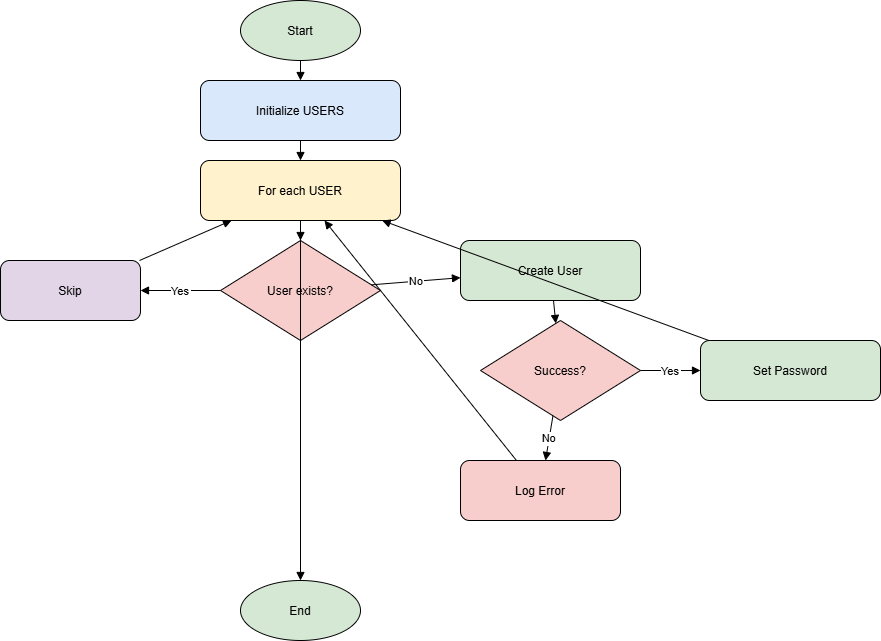

The diagram above was exported from draw.io. Its source (the exported page's mxGraphModel, read from the mxfile embedded in the PNG):
<mxGraphModel dx="872" dy="511" grid="1" gridSize="10" guides="1" tooltips="1" connect="1" arrows="1" fold="1" page="1" pageScale="1" pageWidth="850" pageHeight="1100" math="0" shadow="0">
  <root>
    <mxCell id="0" />
    <mxCell id="1" parent="0" />
    <mxCell id="K3hkhrIQU9d1KJcpQOiH-1" parent="1" style="ellipse;fillColor=#d5e8d4;" value="Start" vertex="1">
      <mxGeometry height="60" width="120" x="540" y="90" as="geometry" />
    </mxCell>
    <mxCell id="K3hkhrIQU9d1KJcpQOiH-2" parent="1" style="rounded=1;fillColor=#dae8fc;" value="Initialize USERS" vertex="1">
      <mxGeometry height="60" width="200" x="500" y="170" as="geometry" />
    </mxCell>
    <mxCell id="K3hkhrIQU9d1KJcpQOiH-3" parent="1" style="rounded=1;fillColor=#fff2cc;" value="For each USER" vertex="1">
      <mxGeometry height="60" width="200" x="500" y="250" as="geometry" />
    </mxCell>
    <mxCell id="K3hkhrIQU9d1KJcpQOiH-4" parent="1" style="rhombus;fillColor=#f8cecc;" value="User exists?" vertex="1">
      <mxGeometry height="100" width="160" x="520" y="330" as="geometry" />
    </mxCell>
    <mxCell id="K3hkhrIQU9d1KJcpQOiH-5" parent="1" style="rounded=1;fillColor=#e1d5e7;" value="Skip" vertex="1">
      <mxGeometry height="60" width="140" x="300" y="350" as="geometry" />
    </mxCell>
    <mxCell id="K3hkhrIQU9d1KJcpQOiH-6" parent="1" style="rounded=1;fillColor=#d5e8d4;" value="Create User" vertex="1">
      <mxGeometry height="60" width="180" x="760" y="330" as="geometry" />
    </mxCell>
    <mxCell id="K3hkhrIQU9d1KJcpQOiH-7" parent="1" style="rhombus;fillColor=#f8cecc;" value="Success?" vertex="1">
      <mxGeometry height="100" width="160" x="780" y="410" as="geometry" />
    </mxCell>
    <mxCell id="K3hkhrIQU9d1KJcpQOiH-8" parent="1" style="rounded=1;fillColor=#d5e8d4;" value="Set Password" vertex="1">
      <mxGeometry height="60" width="180" x="1000" y="430" as="geometry" />
    </mxCell>
    <mxCell id="K3hkhrIQU9d1KJcpQOiH-9" parent="1" style="rounded=1;fillColor=#f8cecc;" value="Log Error" vertex="1">
      <mxGeometry height="60" width="160" x="760" y="550" as="geometry" />
    </mxCell>
    <mxCell id="K3hkhrIQU9d1KJcpQOiH-10" parent="1" style="ellipse;fillColor=#d5e8d4;" value="End" vertex="1">
      <mxGeometry height="60" width="120" x="540" y="670" as="geometry" />
    </mxCell>
    <mxCell id="K3hkhrIQU9d1KJcpQOiH-11" edge="1" parent="1" source="K3hkhrIQU9d1KJcpQOiH-1" style="endArrow=block;" target="K3hkhrIQU9d1KJcpQOiH-2">
      <mxGeometry relative="1" as="geometry" />
    </mxCell>
    <mxCell id="K3hkhrIQU9d1KJcpQOiH-12" edge="1" parent="1" source="K3hkhrIQU9d1KJcpQOiH-2" style="endArrow=block;" target="K3hkhrIQU9d1KJcpQOiH-3">
      <mxGeometry relative="1" as="geometry" />
    </mxCell>
    <mxCell id="K3hkhrIQU9d1KJcpQOiH-13" edge="1" parent="1" source="K3hkhrIQU9d1KJcpQOiH-3" style="endArrow=block;" target="K3hkhrIQU9d1KJcpQOiH-4">
      <mxGeometry relative="1" as="geometry" />
    </mxCell>
    <mxCell id="K3hkhrIQU9d1KJcpQOiH-14" edge="1" parent="1" source="K3hkhrIQU9d1KJcpQOiH-4" style="endArrow=block;" target="K3hkhrIQU9d1KJcpQOiH-5" value="Yes">
      <mxGeometry relative="1" as="geometry" />
    </mxCell>
    <mxCell id="K3hkhrIQU9d1KJcpQOiH-15" edge="1" parent="1" source="K3hkhrIQU9d1KJcpQOiH-4" style="endArrow=block;" target="K3hkhrIQU9d1KJcpQOiH-6" value="No">
      <mxGeometry relative="1" as="geometry" />
    </mxCell>
    <mxCell id="K3hkhrIQU9d1KJcpQOiH-16" edge="1" parent="1" source="K3hkhrIQU9d1KJcpQOiH-6" style="endArrow=block;" target="K3hkhrIQU9d1KJcpQOiH-7">
      <mxGeometry relative="1" as="geometry" />
    </mxCell>
    <mxCell id="K3hkhrIQU9d1KJcpQOiH-17" edge="1" parent="1" source="K3hkhrIQU9d1KJcpQOiH-7" style="endArrow=block;" target="K3hkhrIQU9d1KJcpQOiH-8" value="Yes">
      <mxGeometry relative="1" as="geometry" />
    </mxCell>
    <mxCell id="K3hkhrIQU9d1KJcpQOiH-18" edge="1" parent="1" source="K3hkhrIQU9d1KJcpQOiH-7" style="endArrow=block;" target="K3hkhrIQU9d1KJcpQOiH-9" value="No">
      <mxGeometry relative="1" as="geometry" />
    </mxCell>
    <mxCell id="K3hkhrIQU9d1KJcpQOiH-19" edge="1" parent="1" source="K3hkhrIQU9d1KJcpQOiH-5" style="endArrow=block;" target="K3hkhrIQU9d1KJcpQOiH-3">
      <mxGeometry relative="1" as="geometry" />
    </mxCell>
    <mxCell id="K3hkhrIQU9d1KJcpQOiH-20" edge="1" parent="1" source="K3hkhrIQU9d1KJcpQOiH-8" style="endArrow=block;" target="K3hkhrIQU9d1KJcpQOiH-3">
      <mxGeometry relative="1" as="geometry" />
    </mxCell>
    <mxCell id="K3hkhrIQU9d1KJcpQOiH-21" edge="1" parent="1" source="K3hkhrIQU9d1KJcpQOiH-9" style="endArrow=block;" target="K3hkhrIQU9d1KJcpQOiH-3">
      <mxGeometry relative="1" as="geometry" />
    </mxCell>
    <mxCell id="K3hkhrIQU9d1KJcpQOiH-22" edge="1" parent="1" source="K3hkhrIQU9d1KJcpQOiH-3" style="endArrow=block;" target="K3hkhrIQU9d1KJcpQOiH-10">
      <mxGeometry relative="1" as="geometry" />
    </mxCell>
  </root>
</mxGraphModel>